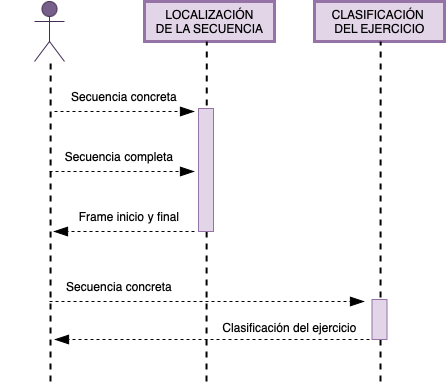

The diagram above was exported from draw.io. Its source (the exported page's mxGraphModel, read from the mxfile embedded in the PNG):
<mxGraphModel dx="946" dy="645" grid="1" gridSize="10" guides="1" tooltips="1" connect="1" arrows="1" fold="1" page="1" pageScale="1" pageWidth="827" pageHeight="1169" math="0" shadow="0">
  <root>
    <mxCell id="0" />
    <mxCell id="1" parent="0" />
    <mxCell id="2NozF-leStOqQ3DqClQZ-1" value="Video del paciente" style="shape=umlActor;verticalLabelPosition=bottom;verticalAlign=top;html=1;fontSize=12;fontColor=#ffffff;fillColor=#76608a;strokeColor=#432D57;" vertex="1" parent="1">
      <mxGeometry x="220" y="500" width="30" height="60" as="geometry" />
    </mxCell>
    <mxCell id="2NozF-leStOqQ3DqClQZ-2" value="" style="endArrow=none;dashed=1;html=1;rounded=0;fontSize=12;fontColor=none;strokeWidth=2;" edge="1" parent="1">
      <mxGeometry width="50" height="50" relative="1" as="geometry">
        <mxPoint x="236" y="880" as="sourcePoint" />
        <mxPoint x="236.14000000000004" y="560" as="targetPoint" />
      </mxGeometry>
    </mxCell>
    <mxCell id="2NozF-leStOqQ3DqClQZ-3" value="LOCALIZACIÓN&lt;br&gt;DE LA SECUENCIA" style="html=1;fontSize=12;strokeWidth=3;fillColor=#e1d5e7;strokeColor=#9673a6;" vertex="1" parent="1">
      <mxGeometry x="330" y="500" width="130" height="40" as="geometry" />
    </mxCell>
    <mxCell id="2NozF-leStOqQ3DqClQZ-4" value="CLASIFICACIÓN &lt;br&gt;DEL EJERCICIO" style="html=1;fontSize=12;strokeWidth=3;fillColor=#e1d5e7;strokeColor=#9673a6;" vertex="1" parent="1">
      <mxGeometry x="500" y="500" width="130" height="40" as="geometry" />
    </mxCell>
    <mxCell id="2NozF-leStOqQ3DqClQZ-5" value="Secuencia concreta" style="text;html=1;strokeColor=none;fillColor=none;align=center;verticalAlign=middle;whiteSpace=wrap;rounded=0;fontSize=12;fontColor=none;" vertex="1" parent="1">
      <mxGeometry x="245" y="580" width="130" height="30" as="geometry" />
    </mxCell>
    <mxCell id="2NozF-leStOqQ3DqClQZ-6" value="" style="endArrow=blockThin;dashed=1;endFill=1;endSize=12;html=1;rounded=0;fontSize=12;fontColor=none;strokeWidth=1;" edge="1" parent="1">
      <mxGeometry width="160" relative="1" as="geometry">
        <mxPoint x="240" y="610" as="sourcePoint" />
        <mxPoint x="380" y="610" as="targetPoint" />
      </mxGeometry>
    </mxCell>
    <mxCell id="2NozF-leStOqQ3DqClQZ-7" value="" style="endArrow=blockThin;dashed=1;endFill=1;endSize=12;html=1;rounded=0;fontSize=12;fontColor=none;strokeWidth=1;" edge="1" parent="1">
      <mxGeometry width="160" relative="1" as="geometry">
        <mxPoint x="235" y="670" as="sourcePoint" />
        <mxPoint x="380" y="670" as="targetPoint" />
      </mxGeometry>
    </mxCell>
    <mxCell id="2NozF-leStOqQ3DqClQZ-8" value="Secuencia completa" style="text;html=1;strokeColor=none;fillColor=none;align=center;verticalAlign=middle;whiteSpace=wrap;rounded=0;fontSize=12;fontColor=none;" vertex="1" parent="1">
      <mxGeometry x="240" y="640" width="130" height="30" as="geometry" />
    </mxCell>
    <mxCell id="2NozF-leStOqQ3DqClQZ-9" value="" style="endArrow=none;dashed=1;html=1;rounded=0;fontSize=12;fontColor=none;strokeWidth=2;" edge="1" parent="1">
      <mxGeometry width="50" height="50" relative="1" as="geometry">
        <mxPoint x="392" y="880" as="sourcePoint" />
        <mxPoint x="392.2900000000001" y="540" as="targetPoint" />
      </mxGeometry>
    </mxCell>
    <mxCell id="2NozF-leStOqQ3DqClQZ-10" value="" style="endArrow=none;dashed=1;html=1;rounded=0;fontSize=12;fontColor=none;strokeWidth=2;" edge="1" parent="1">
      <mxGeometry width="50" height="50" relative="1" as="geometry">
        <mxPoint x="566" y="880" as="sourcePoint" />
        <mxPoint x="566.15" y="540" as="targetPoint" />
      </mxGeometry>
    </mxCell>
    <mxCell id="2NozF-leStOqQ3DqClQZ-11" value="" style="rounded=0;whiteSpace=wrap;html=1;fontSize=12;strokeWidth=1;fillColor=#e1d5e7;strokeColor=#9673a6;" vertex="1" parent="1">
      <mxGeometry x="384" y="607" width="15" height="123" as="geometry" />
    </mxCell>
    <mxCell id="2NozF-leStOqQ3DqClQZ-14" value="" style="endArrow=blockThin;dashed=1;endFill=1;endSize=12;html=1;rounded=0;fontSize=12;fontColor=none;strokeWidth=1;" edge="1" parent="1">
      <mxGeometry width="160" relative="1" as="geometry">
        <mxPoint x="380" y="730" as="sourcePoint" />
        <mxPoint x="239" y="730" as="targetPoint" />
      </mxGeometry>
    </mxCell>
    <mxCell id="2NozF-leStOqQ3DqClQZ-15" value="Frame inicio y final" style="text;html=1;strokeColor=none;fillColor=none;align=center;verticalAlign=middle;whiteSpace=wrap;rounded=0;fontSize=12;fontColor=none;" vertex="1" parent="1">
      <mxGeometry x="250" y="700" width="130" height="30" as="geometry" />
    </mxCell>
    <mxCell id="2NozF-leStOqQ3DqClQZ-16" value="Secuencia concreta" style="text;html=1;strokeColor=none;fillColor=none;align=center;verticalAlign=middle;whiteSpace=wrap;rounded=0;fontSize=12;fontColor=none;" vertex="1" parent="1">
      <mxGeometry x="240" y="770" width="130" height="30" as="geometry" />
    </mxCell>
    <mxCell id="2NozF-leStOqQ3DqClQZ-17" value="" style="endArrow=blockThin;dashed=1;endFill=1;endSize=12;html=1;rounded=0;fontSize=12;fontColor=none;strokeWidth=1;" edge="1" parent="1">
      <mxGeometry width="160" relative="1" as="geometry">
        <mxPoint x="235" y="800" as="sourcePoint" />
        <mxPoint x="550" y="800" as="targetPoint" />
      </mxGeometry>
    </mxCell>
    <mxCell id="2NozF-leStOqQ3DqClQZ-18" value="" style="rounded=0;whiteSpace=wrap;html=1;fontSize=12;strokeWidth=1;fillColor=#e1d5e7;strokeColor=#9673a6;" vertex="1" parent="1">
      <mxGeometry x="557.5" y="798" width="15" height="40" as="geometry" />
    </mxCell>
    <mxCell id="2NozF-leStOqQ3DqClQZ-21" value="" style="endArrow=blockThin;dashed=1;endFill=1;endSize=12;html=1;rounded=0;fontSize=12;fontColor=none;strokeWidth=1;" edge="1" parent="1">
      <mxGeometry width="160" relative="1" as="geometry">
        <mxPoint x="555" y="838" as="sourcePoint" />
        <mxPoint x="240" y="838" as="targetPoint" />
      </mxGeometry>
    </mxCell>
    <mxCell id="2NozF-leStOqQ3DqClQZ-22" value="Clasificación del ejercicio" style="text;html=1;strokeColor=none;fillColor=none;align=center;verticalAlign=middle;whiteSpace=wrap;rounded=0;fontSize=12;fontColor=none;" vertex="1" parent="1">
      <mxGeometry x="406" y="811" width="139" height="30" as="geometry" />
    </mxCell>
  </root>
</mxGraphModel>